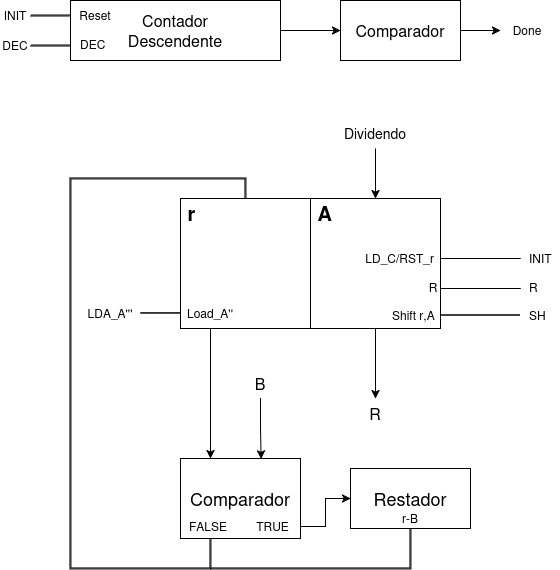

The diagram above was exported from draw.io. Its source (the exported page's mxGraphModel, read from the mxfile embedded in the PNG):
<mxGraphModel dx="1426" dy="755" grid="1" gridSize="10" guides="1" tooltips="1" connect="1" arrows="1" fold="1" page="1" pageScale="1.5" pageWidth="1169" pageHeight="826" background="none" math="0" shadow="0">
  <root>
    <mxCell id="0" style=";html=1;" />
    <mxCell id="1" parent="0" style=";html=1;" />
    <mxCell id="u37uiWKH576E7dpjfrV2-25" edge="1" parent="1" source="u37uiWKH576E7dpjfrV2-1" style="edgeStyle=orthogonalEdgeStyle;rounded=0;orthogonalLoop=1;jettySize=auto;html=1;exitX=0.5;exitY=0;exitDx=0;exitDy=0;shape=link;width=1;entryX=0.25;entryY=1;entryDx=0;entryDy=0;" target="u37uiWKH576E7dpjfrV2-7">
      <mxGeometry relative="1" as="geometry">
        <Array as="points">
          <mxPoint x="595" y="400" />
          <mxPoint x="420" y="400" />
          <mxPoint x="420" y="790" />
          <mxPoint x="560" y="790" />
        </Array>
        <mxPoint x="620" y="730" as="targetPoint" />
      </mxGeometry>
    </mxCell>
    <mxCell id="u37uiWKH576E7dpjfrV2-1" parent="1" style="whiteSpace=wrap;html=1;aspect=fixed;align=left;" value="&lt;div align=&quot;left&quot;&gt;&lt;b&gt;&lt;font style=&quot;font-size: 20px;&quot;&gt;&amp;nbsp;r&lt;/font&gt;&lt;/b&gt;&lt;/div&gt;&lt;div&gt;&lt;b&gt;&lt;br&gt;&lt;/b&gt;&lt;/div&gt;&lt;div&gt;&lt;b&gt;&lt;br&gt;&lt;/b&gt;&lt;/div&gt;&lt;div&gt;&lt;b&gt;&lt;br&gt;&lt;/b&gt;&lt;/div&gt;&lt;div&gt;&lt;b&gt;&lt;br&gt;&lt;/b&gt;&lt;/div&gt;&lt;div&gt;&lt;b&gt;&lt;br&gt;&lt;/b&gt;&lt;/div&gt;&lt;div&gt;&lt;b&gt;&lt;br&gt;&lt;/b&gt;&lt;/div&gt;&lt;div&gt;&lt;b&gt;&lt;br&gt;&lt;/b&gt;&lt;/div&gt;" vertex="1">
      <mxGeometry height="130" width="130" x="530" y="420" as="geometry" />
    </mxCell>
    <mxCell id="u37uiWKH576E7dpjfrV2-11" edge="1" parent="1" source="u37uiWKH576E7dpjfrV2-4" style="edgeStyle=orthogonalEdgeStyle;rounded=0;orthogonalLoop=1;jettySize=auto;html=1;">
      <mxGeometry relative="1" as="geometry">
        <mxPoint x="725" y="620" as="targetPoint" />
      </mxGeometry>
    </mxCell>
    <mxCell id="u37uiWKH576E7dpjfrV2-4" parent="1" style="whiteSpace=wrap;html=1;aspect=fixed;align=left;" value="&lt;div align=&quot;left&quot;&gt;&lt;b&gt;&lt;font style=&quot;font-size: 20px;&quot;&gt;&amp;nbsp;A&lt;/font&gt;&lt;/b&gt;&lt;/div&gt;&lt;div&gt;&lt;br&gt;&lt;/div&gt;&lt;div&gt;&lt;br&gt;&lt;/div&gt;&lt;div&gt;&lt;br&gt;&lt;/div&gt;&lt;div&gt;&lt;br&gt;&lt;/div&gt;&lt;div&gt;&lt;br&gt;&lt;/div&gt;&lt;div&gt;&lt;br&gt;&lt;/div&gt;&lt;div&gt;&lt;br&gt;&lt;/div&gt;" vertex="1">
      <mxGeometry height="130" width="130" x="660" y="420" as="geometry" />
    </mxCell>
    <mxCell id="u37uiWKH576E7dpjfrV2-8" edge="1" parent="1" source="u37uiWKH576E7dpjfrV2-6" style="edgeStyle=orthogonalEdgeStyle;rounded=0;orthogonalLoop=1;jettySize=auto;html=1;" target="u37uiWKH576E7dpjfrV2-7" value="">
      <mxGeometry relative="1" as="geometry">
        <Array as="points">
          <mxPoint x="560" y="610" />
          <mxPoint x="560" y="610" />
        </Array>
      </mxGeometry>
    </mxCell>
    <mxCell id="u37uiWKH576E7dpjfrV2-6" parent="1" style="text;html=1;whiteSpace=wrap;strokeColor=none;fillColor=none;align=center;verticalAlign=middle;rounded=0;" value="Load_A''" vertex="1">
      <mxGeometry height="30" width="60" x="530" y="520" as="geometry" />
    </mxCell>
    <mxCell id="u37uiWKH576E7dpjfrV2-7" parent="1" style="rounded=0;whiteSpace=wrap;html=1;" value="&lt;font style=&quot;font-size: 18px;&quot;&gt;Comparador&lt;/font&gt;" vertex="1">
      <mxGeometry height="80" width="120" x="530" y="680" as="geometry" />
    </mxCell>
    <mxCell id="u37uiWKH576E7dpjfrV2-9" parent="1" style="text;html=1;whiteSpace=wrap;strokeColor=none;fillColor=none;align=center;verticalAlign=middle;rounded=0;" value="&lt;font size=&quot;3&quot;&gt;B&lt;/font&gt;" vertex="1">
      <mxGeometry height="30.5" width="60" x="580" y="589.5" as="geometry" />
    </mxCell>
    <mxCell id="u37uiWKH576E7dpjfrV2-10" edge="1" parent="1" source="u37uiWKH576E7dpjfrV2-9" style="edgeStyle=orthogonalEdgeStyle;rounded=0;orthogonalLoop=1;jettySize=auto;html=1;entryX=0.672;entryY=0.006;entryDx=0;entryDy=0;entryPerimeter=0;" target="u37uiWKH576E7dpjfrV2-7">
      <mxGeometry relative="1" as="geometry" />
    </mxCell>
    <mxCell id="u37uiWKH576E7dpjfrV2-14" parent="1" style="text;html=1;whiteSpace=wrap;strokeColor=none;fillColor=none;align=center;verticalAlign=middle;rounded=0;" value="&lt;font size=&quot;3&quot;&gt;R&lt;/font&gt;" vertex="1">
      <mxGeometry height="30.5" width="60" x="695" y="620" as="geometry" />
    </mxCell>
    <mxCell id="u37uiWKH576E7dpjfrV2-16" edge="1" parent="1" style="edgeStyle=orthogonalEdgeStyle;rounded=0;orthogonalLoop=1;jettySize=auto;html=1;exitX=1;exitY=0.75;exitDx=0;exitDy=0;strokeColor=default;shape=link;width=0;">
      <mxGeometry relative="1" as="geometry">
        <mxPoint x="790" y="536.5" as="sourcePoint" />
        <mxPoint x="870" y="536.5" as="targetPoint" />
      </mxGeometry>
    </mxCell>
    <mxCell id="u37uiWKH576E7dpjfrV2-17" edge="1" parent="1" style="edgeStyle=orthogonalEdgeStyle;rounded=0;orthogonalLoop=1;jettySize=auto;html=1;exitX=1;exitY=0.75;exitDx=0;exitDy=0;strokeColor=default;shape=link;width=0;">
      <mxGeometry relative="1" as="geometry">
        <mxPoint x="790" y="510" as="sourcePoint" />
        <mxPoint x="870" y="510" as="targetPoint" />
      </mxGeometry>
    </mxCell>
    <mxCell id="u37uiWKH576E7dpjfrV2-18" edge="1" parent="1" style="edgeStyle=orthogonalEdgeStyle;rounded=0;orthogonalLoop=1;jettySize=auto;html=1;exitX=1;exitY=0.75;exitDx=0;exitDy=0;strokeColor=default;shape=link;width=0;">
      <mxGeometry relative="1" as="geometry">
        <mxPoint x="790" y="480" as="sourcePoint" />
        <mxPoint x="870" y="480" as="targetPoint" />
      </mxGeometry>
    </mxCell>
    <mxCell id="u37uiWKH576E7dpjfrV2-19" parent="1" style="text;whiteSpace=wrap;html=1;" value="&amp;nbsp;LD_C/RST_r&lt;div&gt;&lt;br&gt;&lt;/div&gt;&lt;div&gt;&amp;nbsp; &amp;nbsp; &amp;nbsp; &amp;nbsp; &amp;nbsp; &amp;nbsp; &amp;nbsp; &amp;nbsp; &amp;nbsp; &amp;nbsp; R&lt;/div&gt;&lt;div&gt;&lt;br&gt;&lt;/div&gt;&lt;div&gt;&amp;nbsp; &amp;nbsp; &amp;nbsp; &amp;nbsp; &amp;nbsp;Shift r,A&lt;/div&gt;&lt;div&gt;&lt;br&gt;&lt;/div&gt;" vertex="1">
      <mxGeometry height="80" width="80" x="710" y="466" as="geometry" />
    </mxCell>
    <mxCell id="u37uiWKH576E7dpjfrV2-20" parent="1" style="text;whiteSpace=wrap;html=1;" value="INIT&lt;div&gt;&lt;br&gt;&lt;/div&gt;&lt;div&gt;R&lt;/div&gt;&lt;div&gt;&lt;br&gt;&lt;/div&gt;&lt;div&gt;SH&lt;/div&gt;&lt;div&gt;&lt;br&gt;&lt;/div&gt;" vertex="1">
      <mxGeometry height="90" width="33" x="877" y="466" as="geometry" />
    </mxCell>
    <mxCell id="u37uiWKH576E7dpjfrV2-22" edge="1" parent="1" source="u37uiWKH576E7dpjfrV2-21" style="edgeStyle=orthogonalEdgeStyle;rounded=0;orthogonalLoop=1;jettySize=auto;html=1;entryX=0.5;entryY=0;entryDx=0;entryDy=0;" target="u37uiWKH576E7dpjfrV2-4">
      <mxGeometry relative="1" as="geometry" />
    </mxCell>
    <mxCell id="u37uiWKH576E7dpjfrV2-21" parent="1" style="text;html=1;whiteSpace=wrap;strokeColor=none;fillColor=none;align=center;verticalAlign=middle;rounded=0;" value="&lt;font style=&quot;font-size: 14px;&quot;&gt;Dividendo&lt;/font&gt;" vertex="1">
      <mxGeometry height="30" width="60" x="695" y="340" as="geometry" />
    </mxCell>
    <mxCell id="u37uiWKH576E7dpjfrV2-27" edge="1" parent="1" style="edgeStyle=orthogonalEdgeStyle;rounded=0;orthogonalLoop=1;jettySize=auto;html=1;exitX=1;exitY=0.75;exitDx=0;exitDy=0;strokeColor=default;shape=link;width=0;">
      <mxGeometry relative="1" as="geometry">
        <mxPoint x="490" y="534.5" as="sourcePoint" />
        <mxPoint x="530" y="534.5" as="targetPoint" />
      </mxGeometry>
    </mxCell>
    <mxCell id="u37uiWKH576E7dpjfrV2-28" parent="1" style="text;html=1;whiteSpace=wrap;strokeColor=none;fillColor=none;align=center;verticalAlign=middle;rounded=0;" value="LDA_A'''" vertex="1">
      <mxGeometry height="30" width="60" x="430" y="520" as="geometry" />
    </mxCell>
    <mxCell id="u37uiWKH576E7dpjfrV2-40" edge="1" parent="1" source="u37uiWKH576E7dpjfrV2-29" style="edgeStyle=orthogonalEdgeStyle;rounded=0;orthogonalLoop=1;jettySize=auto;html=1;" value="">
      <mxGeometry relative="1" as="geometry">
        <Array as="points">
          <mxPoint x="660" y="252" />
          <mxPoint x="660" y="252" />
        </Array>
        <mxPoint x="690" y="252" as="targetPoint" />
      </mxGeometry>
    </mxCell>
    <mxCell id="u37uiWKH576E7dpjfrV2-29" parent="1" style="rounded=0;whiteSpace=wrap;html=1;" value="&lt;div&gt;&lt;font style=&quot;font-size: 16px;&quot;&gt;Contador&lt;/font&gt;&lt;/div&gt;&lt;div&gt;&lt;font size=&quot;3&quot;&gt;Descendente&lt;/font&gt;&lt;/div&gt;" vertex="1">
      <mxGeometry height="60" width="210" x="420" y="222" as="geometry" />
    </mxCell>
    <mxCell id="u37uiWKH576E7dpjfrV2-31" edge="1" parent="1" source="u37uiWKH576E7dpjfrV2-30" style="edgeStyle=orthogonalEdgeStyle;rounded=0;orthogonalLoop=1;jettySize=auto;html=1;entryX=0;entryY=0.25;entryDx=0;entryDy=0;shape=link;width=-1;" target="u37uiWKH576E7dpjfrV2-29">
      <mxGeometry relative="1" as="geometry" />
    </mxCell>
    <mxCell id="u37uiWKH576E7dpjfrV2-30" parent="1" style="text;html=1;whiteSpace=wrap;strokeColor=none;fillColor=none;align=center;verticalAlign=middle;rounded=0;" value="&lt;div&gt;INIT&lt;/div&gt;" vertex="1">
      <mxGeometry height="30" width="30" x="350" y="222" as="geometry" />
    </mxCell>
    <mxCell id="u37uiWKH576E7dpjfrV2-32" parent="1" style="text;html=1;whiteSpace=wrap;strokeColor=none;fillColor=none;align=center;verticalAlign=middle;rounded=0;" value="Reset" vertex="1">
      <mxGeometry height="30" width="50" x="420" y="222" as="geometry" />
    </mxCell>
    <mxCell id="u37uiWKH576E7dpjfrV2-36" edge="1" parent="1" source="u37uiWKH576E7dpjfrV2-37" style="edgeStyle=orthogonalEdgeStyle;rounded=0;orthogonalLoop=1;jettySize=auto;html=1;entryX=0;entryY=0.25;entryDx=0;entryDy=0;shape=link;width=-1;">
      <mxGeometry relative="1" as="geometry">
        <mxPoint x="420" y="267" as="targetPoint" />
      </mxGeometry>
    </mxCell>
    <mxCell id="u37uiWKH576E7dpjfrV2-37" parent="1" style="text;html=1;whiteSpace=wrap;strokeColor=none;fillColor=none;align=center;verticalAlign=middle;rounded=0;" value="DEC" vertex="1">
      <mxGeometry height="30" width="30" x="350" y="252" as="geometry" />
    </mxCell>
    <mxCell id="u37uiWKH576E7dpjfrV2-38" parent="1" style="text;whiteSpace=wrap;html=1;" value="DEC" vertex="1">
      <mxGeometry height="40" width="30" x="428" y="252" as="geometry" />
    </mxCell>
    <mxCell id="u37uiWKH576E7dpjfrV2-42" edge="1" parent="1" source="u37uiWKH576E7dpjfrV2-41" style="edgeStyle=orthogonalEdgeStyle;rounded=0;orthogonalLoop=1;jettySize=auto;html=1;">
      <mxGeometry relative="1" as="geometry">
        <mxPoint x="850" y="252" as="targetPoint" />
      </mxGeometry>
    </mxCell>
    <mxCell id="u37uiWKH576E7dpjfrV2-41" parent="1" style="rounded=0;whiteSpace=wrap;html=1;" value="&lt;font style=&quot;font-size: 16px;&quot;&gt;Comparador&lt;/font&gt;" vertex="1">
      <mxGeometry height="60" width="120" x="690" y="222" as="geometry" />
    </mxCell>
    <mxCell id="u37uiWKH576E7dpjfrV2-43" parent="1" style="text;html=1;whiteSpace=wrap;strokeColor=none;fillColor=none;align=center;verticalAlign=middle;rounded=0;" value="Done" vertex="1">
      <mxGeometry height="30" width="60" x="847" y="237" as="geometry" />
    </mxCell>
    <mxCell id="u37uiWKH576E7dpjfrV2-51" edge="1" parent="1" source="u37uiWKH576E7dpjfrV2-45" style="edgeStyle=orthogonalEdgeStyle;rounded=0;orthogonalLoop=1;jettySize=auto;html=1;shape=link;width=-1;">
      <mxGeometry relative="1" as="geometry">
        <Array as="points">
          <mxPoint x="760" y="790" />
        </Array>
        <mxPoint x="560" y="790" as="targetPoint" />
      </mxGeometry>
    </mxCell>
    <mxCell id="u37uiWKH576E7dpjfrV2-45" parent="1" style="rounded=0;whiteSpace=wrap;html=1;" value="&lt;font style=&quot;font-size: 18px;&quot;&gt;Restador&lt;/font&gt;" vertex="1">
      <mxGeometry height="60" width="120" x="700" y="690" as="geometry" />
    </mxCell>
    <mxCell id="u37uiWKH576E7dpjfrV2-46" parent="1" style="text;html=1;whiteSpace=wrap;strokeColor=none;fillColor=none;align=center;verticalAlign=middle;rounded=0;" value="r-B" vertex="1">
      <mxGeometry height="30" width="60" x="730" y="725" as="geometry" />
    </mxCell>
    <mxCell id="u37uiWKH576E7dpjfrV2-48" parent="1" style="text;html=1;whiteSpace=wrap;strokeColor=none;fillColor=none;align=center;verticalAlign=middle;rounded=0;" value="FALSE" vertex="1">
      <mxGeometry height="30" width="60" x="528" y="733" as="geometry" />
    </mxCell>
    <mxCell id="u37uiWKH576E7dpjfrV2-50" edge="1" parent="1" source="u37uiWKH576E7dpjfrV2-49" style="edgeStyle=orthogonalEdgeStyle;rounded=0;orthogonalLoop=1;jettySize=auto;html=1;entryX=0;entryY=0.5;entryDx=0;entryDy=0;" target="u37uiWKH576E7dpjfrV2-45">
      <mxGeometry relative="1" as="geometry" />
    </mxCell>
    <mxCell id="u37uiWKH576E7dpjfrV2-49" parent="1" style="text;html=1;whiteSpace=wrap;strokeColor=none;fillColor=none;align=center;verticalAlign=middle;rounded=0;" value="TRUE" vertex="1">
      <mxGeometry height="30" width="55" x="595" y="733" as="geometry" />
    </mxCell>
  </root>
</mxGraphModel>